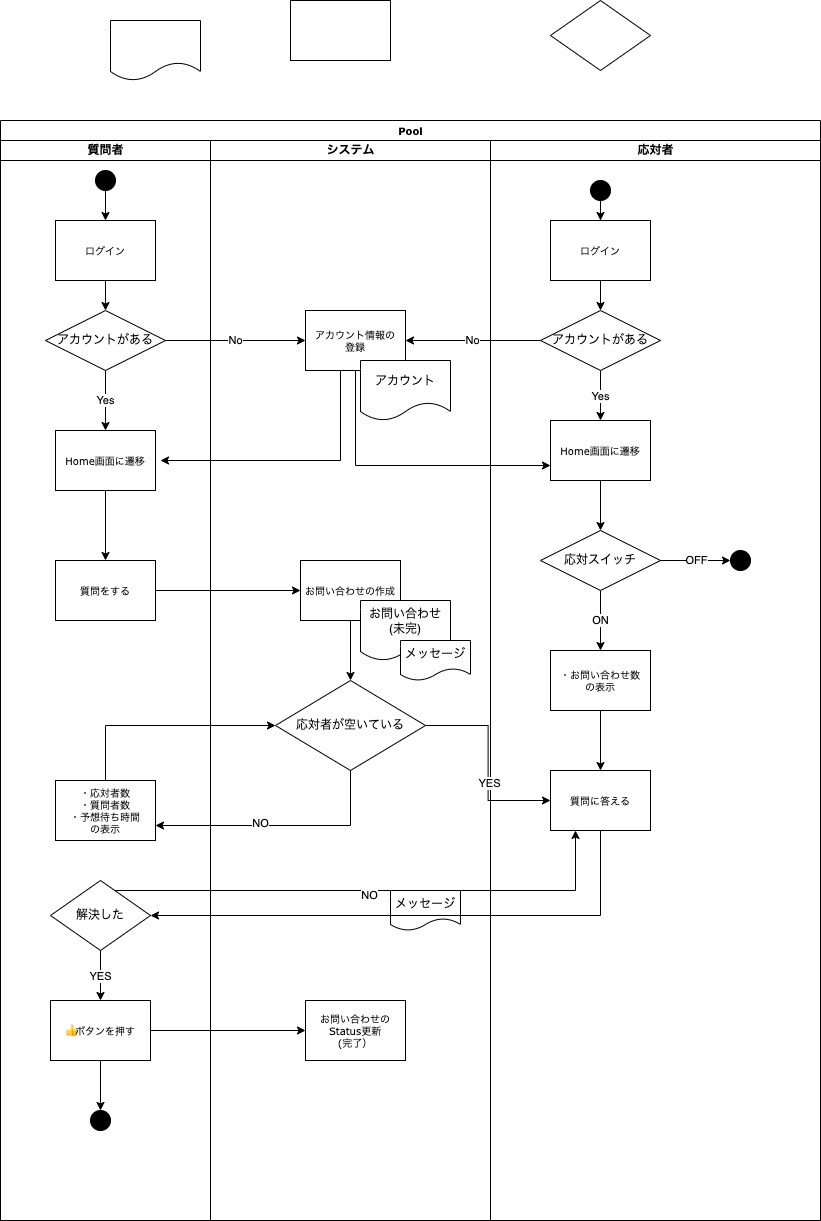

The diagram above was exported from draw.io. Its source (the exported page's mxGraphModel, read from the mxfile embedded in the PNG):
<mxGraphModel dx="858" dy="1912" grid="1" gridSize="10" guides="1" tooltips="1" connect="1" arrows="1" fold="1" page="1" pageScale="1" pageWidth="1100" pageHeight="850" background="none" math="0" shadow="0">
  <root>
    <mxCell id="0" />
    <mxCell id="1" parent="0" />
    <mxCell id="77e6c97f196da883-1" value="Pool" style="swimlane;html=1;childLayout=stackLayout;startSize=20;rounded=0;shadow=0;labelBackgroundColor=none;strokeWidth=1;fontFamily=Verdana;fontSize=8;align=center;" parent="1" vertex="1">
      <mxGeometry x="90" y="-350" width="820" height="1100" as="geometry" />
    </mxCell>
    <mxCell id="77e6c97f196da883-2" value="質問者" style="swimlane;html=1;startSize=20;" parent="77e6c97f196da883-1" vertex="1">
      <mxGeometry y="20" width="210" height="1080" as="geometry" />
    </mxCell>
    <mxCell id="i5d_LI0MWZZKiG_TL_GB-69" style="edgeStyle=orthogonalEdgeStyle;rounded=0;orthogonalLoop=1;jettySize=auto;html=1;entryX=0.5;entryY=0;entryDx=0;entryDy=0;" edge="1" parent="77e6c97f196da883-2" source="i5d_LI0MWZZKiG_TL_GB-16" target="77e6c97f196da883-8">
      <mxGeometry relative="1" as="geometry" />
    </mxCell>
    <mxCell id="i5d_LI0MWZZKiG_TL_GB-16" value="" style="ellipse;whiteSpace=wrap;html=1;aspect=fixed;fillColor=#000000;" vertex="1" parent="77e6c97f196da883-2">
      <mxGeometry x="95" y="30" width="20" height="20" as="geometry" />
    </mxCell>
    <mxCell id="i5d_LI0MWZZKiG_TL_GB-22" style="edgeStyle=orthogonalEdgeStyle;rounded=0;orthogonalLoop=1;jettySize=auto;html=1;entryX=0.5;entryY=0;entryDx=0;entryDy=0;" edge="1" parent="77e6c97f196da883-2" source="77e6c97f196da883-8" target="i5d_LI0MWZZKiG_TL_GB-14">
      <mxGeometry relative="1" as="geometry" />
    </mxCell>
    <mxCell id="77e6c97f196da883-8" value="ログイン" style="rounded=0;whiteSpace=wrap;html=1;shadow=0;labelBackgroundColor=none;strokeWidth=1;fontFamily=Verdana;fontSize=8;align=center;" parent="77e6c97f196da883-2" vertex="1">
      <mxGeometry x="55" y="80" width="100" height="60" as="geometry" />
    </mxCell>
    <mxCell id="i5d_LI0MWZZKiG_TL_GB-36" style="edgeStyle=orthogonalEdgeStyle;rounded=0;orthogonalLoop=1;jettySize=auto;html=1;entryX=0.5;entryY=0;entryDx=0;entryDy=0;" edge="1" parent="77e6c97f196da883-2" source="i5d_LI0MWZZKiG_TL_GB-19" target="i5d_LI0MWZZKiG_TL_GB-34">
      <mxGeometry relative="1" as="geometry" />
    </mxCell>
    <mxCell id="i5d_LI0MWZZKiG_TL_GB-19" value="Home画面に遷移" style="rounded=0;whiteSpace=wrap;html=1;shadow=0;labelBackgroundColor=none;strokeWidth=1;fontFamily=Verdana;fontSize=8;align=center;" vertex="1" parent="77e6c97f196da883-2">
      <mxGeometry x="55" y="290" width="100" height="60" as="geometry" />
    </mxCell>
    <mxCell id="i5d_LI0MWZZKiG_TL_GB-23" value="Yes" style="edgeStyle=orthogonalEdgeStyle;rounded=0;orthogonalLoop=1;jettySize=auto;html=1;entryX=0.5;entryY=0;entryDx=0;entryDy=0;" edge="1" parent="77e6c97f196da883-2" source="i5d_LI0MWZZKiG_TL_GB-14" target="i5d_LI0MWZZKiG_TL_GB-19">
      <mxGeometry relative="1" as="geometry" />
    </mxCell>
    <mxCell id="i5d_LI0MWZZKiG_TL_GB-14" value="アカウントがある" style="rhombus;whiteSpace=wrap;html=1;" vertex="1" parent="77e6c97f196da883-2">
      <mxGeometry x="45" y="170" width="120" height="60" as="geometry" />
    </mxCell>
    <mxCell id="i5d_LI0MWZZKiG_TL_GB-34" value="質問をする" style="rounded=0;whiteSpace=wrap;html=1;shadow=0;labelBackgroundColor=none;strokeWidth=1;fontFamily=Verdana;fontSize=8;align=center;" vertex="1" parent="77e6c97f196da883-2">
      <mxGeometry x="55" y="420" width="100" height="60" as="geometry" />
    </mxCell>
    <mxCell id="i5d_LI0MWZZKiG_TL_GB-40" value="・応対者数&lt;br&gt;・質問者数&lt;br&gt;・予想待ち時間&lt;br&gt;の表示" style="rounded=0;whiteSpace=wrap;html=1;shadow=0;labelBackgroundColor=none;strokeWidth=1;fontFamily=Verdana;fontSize=8;align=center;" vertex="1" parent="77e6c97f196da883-2">
      <mxGeometry x="55" y="640" width="100" height="60" as="geometry" />
    </mxCell>
    <mxCell id="i5d_LI0MWZZKiG_TL_GB-59" value="YES" style="edgeStyle=orthogonalEdgeStyle;rounded=0;orthogonalLoop=1;jettySize=auto;html=1;entryX=0.5;entryY=0;entryDx=0;entryDy=0;" edge="1" parent="77e6c97f196da883-2" source="i5d_LI0MWZZKiG_TL_GB-56" target="i5d_LI0MWZZKiG_TL_GB-58">
      <mxGeometry relative="1" as="geometry" />
    </mxCell>
    <mxCell id="i5d_LI0MWZZKiG_TL_GB-56" value="解決した" style="rhombus;whiteSpace=wrap;html=1;" vertex="1" parent="77e6c97f196da883-2">
      <mxGeometry x="50" y="740" width="100" height="70" as="geometry" />
    </mxCell>
    <mxCell id="i5d_LI0MWZZKiG_TL_GB-68" style="edgeStyle=orthogonalEdgeStyle;rounded=0;orthogonalLoop=1;jettySize=auto;html=1;entryX=0.5;entryY=0;entryDx=0;entryDy=0;" edge="1" parent="77e6c97f196da883-2" source="i5d_LI0MWZZKiG_TL_GB-58" target="i5d_LI0MWZZKiG_TL_GB-66">
      <mxGeometry relative="1" as="geometry" />
    </mxCell>
    <mxCell id="i5d_LI0MWZZKiG_TL_GB-58" value="👍ボタンを押す" style="rounded=0;whiteSpace=wrap;html=1;shadow=0;labelBackgroundColor=none;strokeWidth=1;fontFamily=Verdana;fontSize=8;align=center;" vertex="1" parent="77e6c97f196da883-2">
      <mxGeometry x="50" y="860" width="100" height="60" as="geometry" />
    </mxCell>
    <mxCell id="i5d_LI0MWZZKiG_TL_GB-66" value="" style="ellipse;whiteSpace=wrap;html=1;aspect=fixed;fillColor=#000000;" vertex="1" parent="77e6c97f196da883-2">
      <mxGeometry x="90" y="970" width="20" height="20" as="geometry" />
    </mxCell>
    <mxCell id="i5d_LI0MWZZKiG_TL_GB-24" value="No" style="edgeStyle=orthogonalEdgeStyle;rounded=0;orthogonalLoop=1;jettySize=auto;html=1;entryX=0;entryY=0.5;entryDx=0;entryDy=0;" edge="1" parent="77e6c97f196da883-1" source="i5d_LI0MWZZKiG_TL_GB-14" target="i5d_LI0MWZZKiG_TL_GB-21">
      <mxGeometry relative="1" as="geometry" />
    </mxCell>
    <mxCell id="i5d_LI0MWZZKiG_TL_GB-26" style="edgeStyle=orthogonalEdgeStyle;rounded=0;orthogonalLoop=1;jettySize=auto;html=1;exitX=0.5;exitY=1;exitDx=0;exitDy=0;" edge="1" parent="77e6c97f196da883-1" source="i5d_LI0MWZZKiG_TL_GB-21">
      <mxGeometry relative="1" as="geometry">
        <mxPoint x="160" y="340" as="targetPoint" />
        <Array as="points">
          <mxPoint x="340" y="250" />
          <mxPoint x="340" y="340" />
        </Array>
      </mxGeometry>
    </mxCell>
    <mxCell id="i5d_LI0MWZZKiG_TL_GB-29" value="No" style="edgeStyle=orthogonalEdgeStyle;rounded=0;orthogonalLoop=1;jettySize=auto;html=1;entryX=1;entryY=0.5;entryDx=0;entryDy=0;" edge="1" parent="77e6c97f196da883-1" source="i5d_LI0MWZZKiG_TL_GB-27" target="i5d_LI0MWZZKiG_TL_GB-21">
      <mxGeometry relative="1" as="geometry" />
    </mxCell>
    <mxCell id="i5d_LI0MWZZKiG_TL_GB-30" style="edgeStyle=orthogonalEdgeStyle;rounded=0;orthogonalLoop=1;jettySize=auto;html=1;entryX=0;entryY=0.75;entryDx=0;entryDy=0;exitX=0.5;exitY=1;exitDx=0;exitDy=0;" edge="1" parent="77e6c97f196da883-1" source="i5d_LI0MWZZKiG_TL_GB-21" target="i5d_LI0MWZZKiG_TL_GB-20">
      <mxGeometry relative="1" as="geometry" />
    </mxCell>
    <mxCell id="i5d_LI0MWZZKiG_TL_GB-37" style="edgeStyle=orthogonalEdgeStyle;rounded=0;orthogonalLoop=1;jettySize=auto;html=1;entryX=0;entryY=0.5;entryDx=0;entryDy=0;" edge="1" parent="77e6c97f196da883-1" source="i5d_LI0MWZZKiG_TL_GB-34" target="i5d_LI0MWZZKiG_TL_GB-43">
      <mxGeometry relative="1" as="geometry">
        <mxPoint x="260" y="490" as="targetPoint" />
      </mxGeometry>
    </mxCell>
    <mxCell id="i5d_LI0MWZZKiG_TL_GB-41" style="edgeStyle=orthogonalEdgeStyle;rounded=0;orthogonalLoop=1;jettySize=auto;html=1;entryX=1;entryY=0.75;entryDx=0;entryDy=0;exitX=0.5;exitY=1;exitDx=0;exitDy=0;" edge="1" parent="77e6c97f196da883-1" source="i5d_LI0MWZZKiG_TL_GB-35" target="i5d_LI0MWZZKiG_TL_GB-40">
      <mxGeometry relative="1" as="geometry" />
    </mxCell>
    <mxCell id="i5d_LI0MWZZKiG_TL_GB-42" value="NO" style="edgeLabel;html=1;align=center;verticalAlign=middle;resizable=0;points=[];" vertex="1" connectable="0" parent="i5d_LI0MWZZKiG_TL_GB-41">
      <mxGeometry x="0.169" y="-3" relative="1" as="geometry">
        <mxPoint as="offset" />
      </mxGeometry>
    </mxCell>
    <mxCell id="77e6c97f196da883-3" value="システム" style="swimlane;html=1;startSize=20;" parent="77e6c97f196da883-1" vertex="1">
      <mxGeometry x="210" y="20" width="280" height="1080" as="geometry" />
    </mxCell>
    <mxCell id="i5d_LI0MWZZKiG_TL_GB-21" value="アカウント情報の&lt;br&gt;登録" style="rounded=0;whiteSpace=wrap;html=1;shadow=0;labelBackgroundColor=none;strokeWidth=1;fontFamily=Verdana;fontSize=8;align=center;" vertex="1" parent="77e6c97f196da883-3">
      <mxGeometry x="95" y="170" width="100" height="60" as="geometry" />
    </mxCell>
    <mxCell id="i5d_LI0MWZZKiG_TL_GB-31" value="アカウント" style="shape=document;whiteSpace=wrap;html=1;boundedLbl=1;" vertex="1" parent="77e6c97f196da883-3">
      <mxGeometry x="150" y="220" width="90" height="60" as="geometry" />
    </mxCell>
    <mxCell id="i5d_LI0MWZZKiG_TL_GB-35" value="応対者が空いている" style="rhombus;whiteSpace=wrap;html=1;" vertex="1" parent="77e6c97f196da883-3">
      <mxGeometry x="65" y="540" width="150" height="90" as="geometry" />
    </mxCell>
    <mxCell id="i5d_LI0MWZZKiG_TL_GB-52" style="edgeStyle=orthogonalEdgeStyle;rounded=0;orthogonalLoop=1;jettySize=auto;html=1;" edge="1" parent="77e6c97f196da883-3" source="i5d_LI0MWZZKiG_TL_GB-43" target="i5d_LI0MWZZKiG_TL_GB-35">
      <mxGeometry relative="1" as="geometry" />
    </mxCell>
    <mxCell id="i5d_LI0MWZZKiG_TL_GB-43" value="お問い合わせの作成" style="rounded=0;whiteSpace=wrap;html=1;shadow=0;labelBackgroundColor=none;strokeWidth=1;fontFamily=Verdana;fontSize=8;align=center;" vertex="1" parent="77e6c97f196da883-3">
      <mxGeometry x="90" y="420" width="100" height="60" as="geometry" />
    </mxCell>
    <mxCell id="i5d_LI0MWZZKiG_TL_GB-45" value="お問い合わせ&lt;br&gt;(未完)" style="shape=document;whiteSpace=wrap;html=1;boundedLbl=1;" vertex="1" parent="77e6c97f196da883-3">
      <mxGeometry x="150" y="460" width="90" height="60" as="geometry" />
    </mxCell>
    <mxCell id="i5d_LI0MWZZKiG_TL_GB-62" value="お問い合わせの&lt;br&gt;Status更新&lt;br&gt;(完了）" style="rounded=0;whiteSpace=wrap;html=1;shadow=0;labelBackgroundColor=none;strokeWidth=1;fontFamily=Verdana;fontSize=8;align=center;" vertex="1" parent="77e6c97f196da883-3">
      <mxGeometry x="95" y="860" width="100" height="60" as="geometry" />
    </mxCell>
    <mxCell id="i5d_LI0MWZZKiG_TL_GB-72" value="メッセージ" style="shape=document;whiteSpace=wrap;html=1;boundedLbl=1;" vertex="1" parent="77e6c97f196da883-3">
      <mxGeometry x="190" y="500" width="70" height="40" as="geometry" />
    </mxCell>
    <mxCell id="i5d_LI0MWZZKiG_TL_GB-82" value="メッセージ" style="shape=document;whiteSpace=wrap;html=1;boundedLbl=1;" vertex="1" parent="77e6c97f196da883-3">
      <mxGeometry x="180" y="750" width="70" height="40" as="geometry" />
    </mxCell>
    <mxCell id="77e6c97f196da883-4" value="応対者" style="swimlane;html=1;startSize=20;" parent="77e6c97f196da883-1" vertex="1">
      <mxGeometry x="490" y="20" width="330" height="1080" as="geometry" />
    </mxCell>
    <mxCell id="i5d_LI0MWZZKiG_TL_GB-70" style="edgeStyle=orthogonalEdgeStyle;rounded=0;orthogonalLoop=1;jettySize=auto;html=1;entryX=0.5;entryY=0;entryDx=0;entryDy=0;" edge="1" parent="77e6c97f196da883-4" source="i5d_LI0MWZZKiG_TL_GB-15" target="i5d_LI0MWZZKiG_TL_GB-18">
      <mxGeometry relative="1" as="geometry" />
    </mxCell>
    <mxCell id="i5d_LI0MWZZKiG_TL_GB-15" value="" style="ellipse;whiteSpace=wrap;html=1;aspect=fixed;fillColor=#000000;" vertex="1" parent="77e6c97f196da883-4">
      <mxGeometry x="100" y="40" width="20" height="20" as="geometry" />
    </mxCell>
    <mxCell id="i5d_LI0MWZZKiG_TL_GB-28" style="edgeStyle=orthogonalEdgeStyle;rounded=0;orthogonalLoop=1;jettySize=auto;html=1;entryX=0.5;entryY=0;entryDx=0;entryDy=0;" edge="1" parent="77e6c97f196da883-4" source="i5d_LI0MWZZKiG_TL_GB-18" target="i5d_LI0MWZZKiG_TL_GB-27">
      <mxGeometry relative="1" as="geometry" />
    </mxCell>
    <mxCell id="i5d_LI0MWZZKiG_TL_GB-18" value="ログイン" style="rounded=0;whiteSpace=wrap;html=1;shadow=0;labelBackgroundColor=none;strokeWidth=1;fontFamily=Verdana;fontSize=8;align=center;" vertex="1" parent="77e6c97f196da883-4">
      <mxGeometry x="60" y="80" width="100" height="60" as="geometry" />
    </mxCell>
    <mxCell id="i5d_LI0MWZZKiG_TL_GB-47" style="edgeStyle=orthogonalEdgeStyle;rounded=0;orthogonalLoop=1;jettySize=auto;html=1;entryX=0.5;entryY=0;entryDx=0;entryDy=0;" edge="1" parent="77e6c97f196da883-4" source="i5d_LI0MWZZKiG_TL_GB-20" target="i5d_LI0MWZZKiG_TL_GB-46">
      <mxGeometry relative="1" as="geometry" />
    </mxCell>
    <mxCell id="i5d_LI0MWZZKiG_TL_GB-20" value="Home画面に遷移" style="rounded=0;whiteSpace=wrap;html=1;shadow=0;labelBackgroundColor=none;strokeWidth=1;fontFamily=Verdana;fontSize=8;align=center;" vertex="1" parent="77e6c97f196da883-4">
      <mxGeometry x="60" y="280" width="100" height="60" as="geometry" />
    </mxCell>
    <mxCell id="i5d_LI0MWZZKiG_TL_GB-33" value="Yes" style="edgeStyle=orthogonalEdgeStyle;rounded=0;orthogonalLoop=1;jettySize=auto;html=1;entryX=0.5;entryY=0;entryDx=0;entryDy=0;" edge="1" parent="77e6c97f196da883-4" source="i5d_LI0MWZZKiG_TL_GB-27" target="i5d_LI0MWZZKiG_TL_GB-20">
      <mxGeometry relative="1" as="geometry" />
    </mxCell>
    <mxCell id="i5d_LI0MWZZKiG_TL_GB-27" value="アカウントがある" style="rhombus;whiteSpace=wrap;html=1;" vertex="1" parent="77e6c97f196da883-4">
      <mxGeometry x="50" y="170" width="120" height="60" as="geometry" />
    </mxCell>
    <mxCell id="i5d_LI0MWZZKiG_TL_GB-38" value="質問に答える" style="rounded=0;whiteSpace=wrap;html=1;shadow=0;labelBackgroundColor=none;strokeWidth=1;fontFamily=Verdana;fontSize=8;align=center;" vertex="1" parent="77e6c97f196da883-4">
      <mxGeometry x="60" y="630" width="100" height="60" as="geometry" />
    </mxCell>
    <mxCell id="i5d_LI0MWZZKiG_TL_GB-49" value="ON" style="edgeStyle=orthogonalEdgeStyle;rounded=0;orthogonalLoop=1;jettySize=auto;html=1;entryX=0.5;entryY=0;entryDx=0;entryDy=0;" edge="1" parent="77e6c97f196da883-4" source="i5d_LI0MWZZKiG_TL_GB-46" target="i5d_LI0MWZZKiG_TL_GB-48">
      <mxGeometry relative="1" as="geometry" />
    </mxCell>
    <mxCell id="i5d_LI0MWZZKiG_TL_GB-46" value="応対スイッチ" style="rhombus;whiteSpace=wrap;html=1;" vertex="1" parent="77e6c97f196da883-4">
      <mxGeometry x="50" y="390" width="120" height="60" as="geometry" />
    </mxCell>
    <mxCell id="i5d_LI0MWZZKiG_TL_GB-64" style="edgeStyle=orthogonalEdgeStyle;rounded=0;orthogonalLoop=1;jettySize=auto;html=1;entryX=0.5;entryY=0;entryDx=0;entryDy=0;" edge="1" parent="77e6c97f196da883-4" source="i5d_LI0MWZZKiG_TL_GB-48" target="i5d_LI0MWZZKiG_TL_GB-38">
      <mxGeometry relative="1" as="geometry" />
    </mxCell>
    <mxCell id="i5d_LI0MWZZKiG_TL_GB-48" value="・お問い合わせ数&lt;br&gt;の表示" style="rounded=0;whiteSpace=wrap;html=1;shadow=0;labelBackgroundColor=none;strokeWidth=1;fontFamily=Verdana;fontSize=8;align=center;" vertex="1" parent="77e6c97f196da883-4">
      <mxGeometry x="60" y="510" width="100" height="60" as="geometry" />
    </mxCell>
    <mxCell id="i5d_LI0MWZZKiG_TL_GB-51" value="" style="ellipse;whiteSpace=wrap;html=1;aspect=fixed;fillColor=#000000;" vertex="1" parent="77e6c97f196da883-4">
      <mxGeometry x="240" y="410" width="20" height="20" as="geometry" />
    </mxCell>
    <mxCell id="i5d_LI0MWZZKiG_TL_GB-50" value="OFF" style="edgeStyle=orthogonalEdgeStyle;rounded=0;orthogonalLoop=1;jettySize=auto;html=1;entryX=0;entryY=0.5;entryDx=0;entryDy=0;" edge="1" parent="77e6c97f196da883-4" source="i5d_LI0MWZZKiG_TL_GB-46" target="i5d_LI0MWZZKiG_TL_GB-51">
      <mxGeometry relative="1" as="geometry">
        <mxPoint x="220" y="420" as="targetPoint" />
      </mxGeometry>
    </mxCell>
    <mxCell id="i5d_LI0MWZZKiG_TL_GB-53" style="edgeStyle=orthogonalEdgeStyle;rounded=0;orthogonalLoop=1;jettySize=auto;html=1;entryX=0;entryY=0.5;entryDx=0;entryDy=0;exitX=0.5;exitY=0;exitDx=0;exitDy=0;" edge="1" parent="77e6c97f196da883-1" source="i5d_LI0MWZZKiG_TL_GB-40" target="i5d_LI0MWZZKiG_TL_GB-35">
      <mxGeometry relative="1" as="geometry" />
    </mxCell>
    <mxCell id="i5d_LI0MWZZKiG_TL_GB-54" style="edgeStyle=orthogonalEdgeStyle;rounded=0;orthogonalLoop=1;jettySize=auto;html=1;entryX=0;entryY=0.5;entryDx=0;entryDy=0;" edge="1" parent="77e6c97f196da883-1" source="i5d_LI0MWZZKiG_TL_GB-35" target="i5d_LI0MWZZKiG_TL_GB-38">
      <mxGeometry relative="1" as="geometry" />
    </mxCell>
    <mxCell id="i5d_LI0MWZZKiG_TL_GB-55" value="YES" style="edgeLabel;html=1;align=center;verticalAlign=middle;resizable=0;points=[];" vertex="1" connectable="0" parent="i5d_LI0MWZZKiG_TL_GB-54">
      <mxGeometry x="0.2008" relative="1" as="geometry">
        <mxPoint as="offset" />
      </mxGeometry>
    </mxCell>
    <mxCell id="i5d_LI0MWZZKiG_TL_GB-57" style="edgeStyle=orthogonalEdgeStyle;rounded=0;orthogonalLoop=1;jettySize=auto;html=1;entryX=1;entryY=0.5;entryDx=0;entryDy=0;" edge="1" parent="77e6c97f196da883-1" source="i5d_LI0MWZZKiG_TL_GB-38" target="i5d_LI0MWZZKiG_TL_GB-56">
      <mxGeometry relative="1" as="geometry">
        <Array as="points">
          <mxPoint x="600" y="795" />
        </Array>
      </mxGeometry>
    </mxCell>
    <mxCell id="i5d_LI0MWZZKiG_TL_GB-60" style="edgeStyle=orthogonalEdgeStyle;rounded=0;orthogonalLoop=1;jettySize=auto;html=1;entryX=0.25;entryY=1;entryDx=0;entryDy=0;" edge="1" parent="77e6c97f196da883-1" source="i5d_LI0MWZZKiG_TL_GB-56" target="i5d_LI0MWZZKiG_TL_GB-38">
      <mxGeometry relative="1" as="geometry">
        <Array as="points">
          <mxPoint x="575" y="770" />
        </Array>
      </mxGeometry>
    </mxCell>
    <mxCell id="i5d_LI0MWZZKiG_TL_GB-61" value="NO" style="edgeLabel;html=1;align=center;verticalAlign=middle;resizable=0;points=[];" vertex="1" connectable="0" parent="i5d_LI0MWZZKiG_TL_GB-60">
      <mxGeometry x="-0.0239" y="-4" relative="1" as="geometry">
        <mxPoint as="offset" />
      </mxGeometry>
    </mxCell>
    <mxCell id="i5d_LI0MWZZKiG_TL_GB-63" style="edgeStyle=orthogonalEdgeStyle;rounded=0;orthogonalLoop=1;jettySize=auto;html=1;" edge="1" parent="77e6c97f196da883-1" source="i5d_LI0MWZZKiG_TL_GB-58" target="i5d_LI0MWZZKiG_TL_GB-62">
      <mxGeometry relative="1" as="geometry" />
    </mxCell>
    <mxCell id="i5d_LI0MWZZKiG_TL_GB-13" value="" style="shape=document;whiteSpace=wrap;html=1;boundedLbl=1;" vertex="1" parent="1">
      <mxGeometry x="200" y="-450" width="90" height="60" as="geometry" />
    </mxCell>
    <mxCell id="i5d_LI0MWZZKiG_TL_GB-17" value="" style="rounded=0;whiteSpace=wrap;html=1;shadow=0;labelBackgroundColor=none;strokeWidth=1;fontFamily=Verdana;fontSize=8;align=center;" vertex="1" parent="1">
      <mxGeometry x="380" y="-470" width="100" height="60" as="geometry" />
    </mxCell>
    <mxCell id="i5d_LI0MWZZKiG_TL_GB-71" value="" style="rhombus;whiteSpace=wrap;html=1;" vertex="1" parent="1">
      <mxGeometry x="640" y="-470" width="100" height="70" as="geometry" />
    </mxCell>
  </root>
</mxGraphModel>